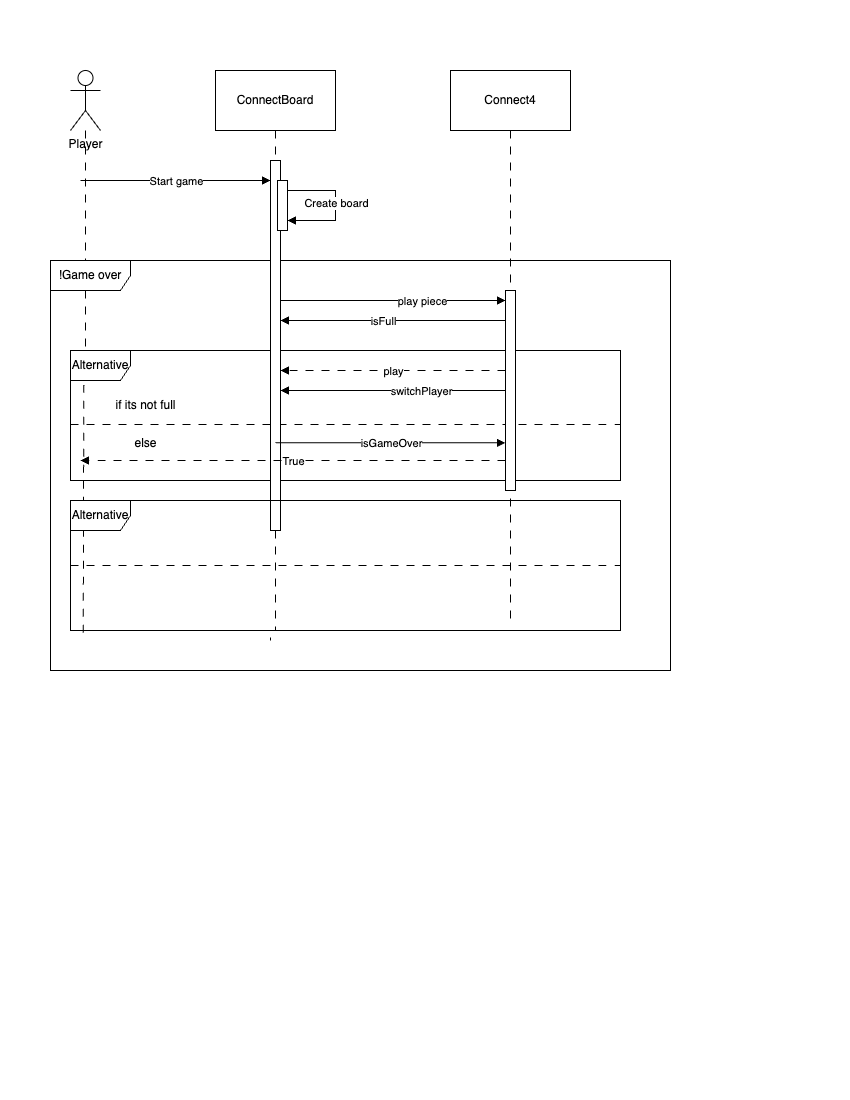

The diagram above was exported from draw.io. Its source (the exported page's mxGraphModel, read from the mxfile embedded in the PNG):
<mxGraphModel dx="691" dy="505" grid="1" gridSize="10" guides="1" tooltips="1" connect="1" arrows="1" fold="1" page="1" pageScale="1" pageWidth="850" pageHeight="1100" math="0" shadow="0">
  <root>
    <mxCell id="0" />
    <mxCell id="1" parent="0" />
    <mxCell id="9JiRbr5nASY7E8uA0ReJ-10" style="edgeStyle=orthogonalEdgeStyle;rounded=0;orthogonalLoop=1;jettySize=auto;html=1;dashed=1;dashPattern=8 8;endArrow=none;startFill=0;" parent="1" source="9JiRbr5nASY7E8uA0ReJ-1" edge="1">
      <mxGeometry relative="1" as="geometry">
        <mxPoint x="82.75" y="640" as="targetPoint" />
        <mxPoint x="78.75" y="70" as="sourcePoint" />
      </mxGeometry>
    </mxCell>
    <mxCell id="9JiRbr5nASY7E8uA0ReJ-1" value="Player" style="shape=umlActor;verticalLabelPosition=bottom;verticalAlign=top;html=1;outlineConnect=0;" parent="1" vertex="1">
      <mxGeometry x="70" y="70" width="30" height="60" as="geometry" />
    </mxCell>
    <mxCell id="9JiRbr5nASY7E8uA0ReJ-5" style="edgeStyle=orthogonalEdgeStyle;rounded=0;orthogonalLoop=1;jettySize=auto;html=1;exitX=0.5;exitY=1;exitDx=0;exitDy=0;dashed=1;dashPattern=8 8;endArrow=none;startFill=0;" parent="1" source="9JiRbr5nASY7E8uA0ReJ-2" edge="1">
      <mxGeometry relative="1" as="geometry">
        <mxPoint x="270" y="640" as="targetPoint" />
        <Array as="points">
          <mxPoint x="270" y="630" />
        </Array>
      </mxGeometry>
    </mxCell>
    <mxCell id="9JiRbr5nASY7E8uA0ReJ-2" value="ConnectBoard" style="rounded=0;whiteSpace=wrap;html=1;" parent="1" vertex="1">
      <mxGeometry x="215" y="70" width="120" height="60" as="geometry" />
    </mxCell>
    <mxCell id="9JiRbr5nASY7E8uA0ReJ-6" style="edgeStyle=orthogonalEdgeStyle;rounded=0;orthogonalLoop=1;jettySize=auto;html=1;exitX=0.5;exitY=1;exitDx=0;exitDy=0;dashed=1;dashPattern=8 8;endArrow=none;startFill=0;" parent="1" source="9JiRbr5nASY7E8uA0ReJ-4" edge="1">
      <mxGeometry relative="1" as="geometry">
        <mxPoint x="510" y="620" as="targetPoint" />
      </mxGeometry>
    </mxCell>
    <mxCell id="9JiRbr5nASY7E8uA0ReJ-4" value="Connect4" style="rounded=0;whiteSpace=wrap;html=1;" parent="1" vertex="1">
      <mxGeometry x="450" y="70" width="120" height="60" as="geometry" />
    </mxCell>
    <mxCell id="9JiRbr5nASY7E8uA0ReJ-7" value="!Game over" style="shape=umlFrame;whiteSpace=wrap;html=1;pointerEvents=0;width=80;height=30;" parent="1" vertex="1">
      <mxGeometry x="50" y="260" width="620" height="410" as="geometry" />
    </mxCell>
    <mxCell id="9JiRbr5nASY7E8uA0ReJ-13" value="" style="endArrow=block;html=1;rounded=0;endFill=1;" parent="1" target="9JiRbr5nASY7E8uA0ReJ-35" edge="1">
      <mxGeometry relative="1" as="geometry">
        <mxPoint x="80" y="180" as="sourcePoint" />
        <mxPoint x="265" y="180" as="targetPoint" />
      </mxGeometry>
    </mxCell>
    <mxCell id="9JiRbr5nASY7E8uA0ReJ-14" value="Start game" style="edgeLabel;resizable=0;html=1;;align=center;verticalAlign=middle;" parent="9JiRbr5nASY7E8uA0ReJ-13" connectable="0" vertex="1">
      <mxGeometry relative="1" as="geometry" />
    </mxCell>
    <mxCell id="9JiRbr5nASY7E8uA0ReJ-19" value="" style="endArrow=block;html=1;rounded=0;endFill=1;" parent="1" source="9JiRbr5nASY7E8uA0ReJ-35" edge="1">
      <mxGeometry relative="1" as="geometry">
        <mxPoint x="275.0000000000001" y="300" as="sourcePoint" />
        <mxPoint x="505" y="300" as="targetPoint" />
      </mxGeometry>
    </mxCell>
    <mxCell id="9JiRbr5nASY7E8uA0ReJ-20" value="play piece" style="edgeLabel;resizable=0;html=1;;align=center;verticalAlign=middle;" parent="9JiRbr5nASY7E8uA0ReJ-19" connectable="0" vertex="1">
      <mxGeometry relative="1" as="geometry">
        <mxPoint x="28" as="offset" />
      </mxGeometry>
    </mxCell>
    <mxCell id="9JiRbr5nASY7E8uA0ReJ-22" value="" style="endArrow=block;html=1;rounded=0;endFill=1;dashed=1;dashPattern=8 8;" parent="1" target="9JiRbr5nASY7E8uA0ReJ-35" edge="1">
      <mxGeometry relative="1" as="geometry">
        <mxPoint x="505" y="370" as="sourcePoint" />
        <mxPoint x="275" y="370" as="targetPoint" />
      </mxGeometry>
    </mxCell>
    <mxCell id="9JiRbr5nASY7E8uA0ReJ-23" value="play" style="edgeLabel;resizable=0;html=1;;align=center;verticalAlign=middle;" parent="9JiRbr5nASY7E8uA0ReJ-22" connectable="0" vertex="1">
      <mxGeometry relative="1" as="geometry" />
    </mxCell>
    <mxCell id="9JiRbr5nASY7E8uA0ReJ-33" value="Alternative" style="shape=umlFrame;whiteSpace=wrap;html=1;pointerEvents=0;" parent="1" vertex="1">
      <mxGeometry x="70" y="350" width="550" height="130" as="geometry" />
    </mxCell>
    <mxCell id="9JiRbr5nASY7E8uA0ReJ-34" value="" style="line;strokeWidth=1;fillColor=none;align=left;verticalAlign=middle;spacingTop=-1;spacingLeft=3;spacingRight=3;rotatable=0;labelPosition=right;points=[];portConstraint=eastwest;strokeColor=inherit;dashed=1;dashPattern=8 8;" parent="1" vertex="1">
      <mxGeometry x="70" y="420" width="550" height="8" as="geometry" />
    </mxCell>
    <mxCell id="9JiRbr5nASY7E8uA0ReJ-35" value="" style="html=1;points=[[0,0,0,0,5],[0,1,0,0,-5],[1,0,0,0,5],[1,1,0,0,-5]];perimeter=orthogonalPerimeter;outlineConnect=0;targetShapes=umlLifeline;portConstraint=eastwest;newEdgeStyle={&quot;curved&quot;:0,&quot;rounded&quot;:0};" parent="1" vertex="1">
      <mxGeometry x="270" y="160" width="10" height="370" as="geometry" />
    </mxCell>
    <mxCell id="9JiRbr5nASY7E8uA0ReJ-36" value="" style="html=1;points=[[0,0,0,0,5],[0,1,0,0,-5],[1,0,0,0,5],[1,1,0,0,-5]];perimeter=orthogonalPerimeter;outlineConnect=0;targetShapes=umlLifeline;portConstraint=eastwest;newEdgeStyle={&quot;curved&quot;:0,&quot;rounded&quot;:0};" parent="1" vertex="1">
      <mxGeometry x="505" y="290" width="10" height="200" as="geometry" />
    </mxCell>
    <mxCell id="9JiRbr5nASY7E8uA0ReJ-41" value="" style="endArrow=block;html=1;rounded=0;endFill=1;" parent="1" target="9JiRbr5nASY7E8uA0ReJ-35" edge="1">
      <mxGeometry relative="1" as="geometry">
        <mxPoint x="505" y="320" as="sourcePoint" />
        <mxPoint x="275" y="320" as="targetPoint" />
        <Array as="points">
          <mxPoint x="355" y="320" />
        </Array>
      </mxGeometry>
    </mxCell>
    <mxCell id="9JiRbr5nASY7E8uA0ReJ-42" value="isFull" style="edgeLabel;resizable=0;html=1;;align=center;verticalAlign=middle;" parent="9JiRbr5nASY7E8uA0ReJ-41" connectable="0" vertex="1">
      <mxGeometry relative="1" as="geometry">
        <mxPoint x="-10" as="offset" />
      </mxGeometry>
    </mxCell>
    <mxCell id="9JiRbr5nASY7E8uA0ReJ-43" value="" style="endArrow=block;html=1;rounded=0;endFill=1;" parent="1" target="9JiRbr5nASY7E8uA0ReJ-49" edge="1">
      <mxGeometry relative="1" as="geometry">
        <mxPoint x="280" y="190" as="sourcePoint" />
        <mxPoint x="305" y="220" as="targetPoint" />
        <Array as="points">
          <mxPoint x="335" y="190" />
          <mxPoint x="335" y="220" />
          <mxPoint x="310" y="220" />
        </Array>
      </mxGeometry>
    </mxCell>
    <mxCell id="9JiRbr5nASY7E8uA0ReJ-44" value="Create board" style="edgeLabel;resizable=0;html=1;;align=center;verticalAlign=middle;" parent="9JiRbr5nASY7E8uA0ReJ-43" connectable="0" vertex="1">
      <mxGeometry relative="1" as="geometry" />
    </mxCell>
    <mxCell id="9JiRbr5nASY7E8uA0ReJ-49" value="" style="html=1;points=[[0,0,0,0,5],[0,1,0,0,-5],[1,0,0,0,5],[1,1,0,0,-5]];perimeter=orthogonalPerimeter;outlineConnect=0;targetShapes=umlLifeline;portConstraint=eastwest;newEdgeStyle={&quot;curved&quot;:0,&quot;rounded&quot;:0};" parent="1" vertex="1">
      <mxGeometry x="277" y="180" width="10" height="50" as="geometry" />
    </mxCell>
    <mxCell id="9JiRbr5nASY7E8uA0ReJ-50" value="" style="endArrow=block;html=1;rounded=0;endFill=1;" parent="1" edge="1" target="9JiRbr5nASY7E8uA0ReJ-35" source="9JiRbr5nASY7E8uA0ReJ-36">
      <mxGeometry relative="1" as="geometry">
        <mxPoint x="522" y="377.5" as="sourcePoint" />
        <mxPoint x="80" y="390" as="targetPoint" />
        <Array as="points">
          <mxPoint x="480" y="390" />
        </Array>
      </mxGeometry>
    </mxCell>
    <mxCell id="9JiRbr5nASY7E8uA0ReJ-51" value="switchPlayer" style="edgeLabel;resizable=0;html=1;;align=center;verticalAlign=middle;" parent="9JiRbr5nASY7E8uA0ReJ-50" connectable="0" vertex="1">
      <mxGeometry relative="1" as="geometry">
        <mxPoint x="28" as="offset" />
      </mxGeometry>
    </mxCell>
    <mxCell id="9JiRbr5nASY7E8uA0ReJ-55" value="if its not full" style="text;html=1;align=center;verticalAlign=middle;resizable=0;points=[];autosize=1;strokeColor=none;fillColor=none;" parent="1" vertex="1">
      <mxGeometry x="105" y="390" width="80" height="30" as="geometry" />
    </mxCell>
    <mxCell id="9JiRbr5nASY7E8uA0ReJ-60" value="" style="endArrow=block;html=1;rounded=0;endFill=1;" parent="1" edge="1">
      <mxGeometry relative="1" as="geometry">
        <mxPoint x="275" y="442.33" as="sourcePoint" />
        <mxPoint x="505" y="442.33" as="targetPoint" />
      </mxGeometry>
    </mxCell>
    <mxCell id="9JiRbr5nASY7E8uA0ReJ-61" value="isGameOver" style="edgeLabel;resizable=0;html=1;;align=center;verticalAlign=middle;" parent="9JiRbr5nASY7E8uA0ReJ-60" connectable="0" vertex="1">
      <mxGeometry relative="1" as="geometry" />
    </mxCell>
    <mxCell id="9JiRbr5nASY7E8uA0ReJ-92" value="" style="endArrow=block;html=1;rounded=0;endFill=1;dashed=1;dashPattern=8 8;" parent="1" edge="1">
      <mxGeometry relative="1" as="geometry">
        <mxPoint x="505" y="460" as="sourcePoint" />
        <mxPoint x="80" y="460" as="targetPoint" />
      </mxGeometry>
    </mxCell>
    <mxCell id="9JiRbr5nASY7E8uA0ReJ-93" value="True" style="edgeLabel;resizable=0;html=1;;align=center;verticalAlign=middle;" parent="9JiRbr5nASY7E8uA0ReJ-92" connectable="0" vertex="1">
      <mxGeometry relative="1" as="geometry" />
    </mxCell>
    <mxCell id="9JiRbr5nASY7E8uA0ReJ-94" value="else" style="text;html=1;align=center;verticalAlign=middle;resizable=0;points=[];autosize=1;strokeColor=none;fillColor=none;" parent="1" vertex="1">
      <mxGeometry x="120" y="428" width="50" height="30" as="geometry" />
    </mxCell>
    <mxCell id="9JiRbr5nASY7E8uA0ReJ-96" value="Alternative" style="shape=umlFrame;whiteSpace=wrap;html=1;pointerEvents=0;" parent="1" vertex="1">
      <mxGeometry x="70" y="500" width="550" height="130" as="geometry" />
    </mxCell>
    <mxCell id="9JiRbr5nASY7E8uA0ReJ-97" value="" style="line;strokeWidth=1;fillColor=none;align=left;verticalAlign=middle;spacingTop=-1;spacingLeft=3;spacingRight=3;rotatable=0;labelPosition=right;points=[];portConstraint=eastwest;strokeColor=inherit;dashed=1;dashPattern=8 8;" parent="1" vertex="1">
      <mxGeometry x="70" y="561" width="550" height="8" as="geometry" />
    </mxCell>
  </root>
</mxGraphModel>